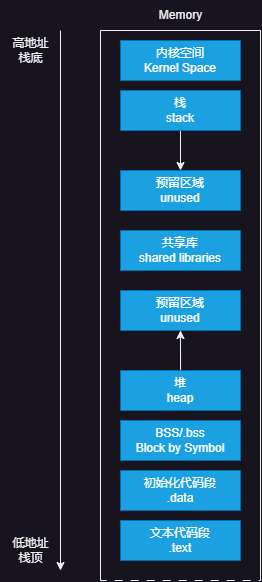

The diagram above was exported from draw.io. Its source (the exported page's mxGraphModel, read from the mxfile embedded in the PNG):
<mxGraphModel dx="765" dy="512" grid="1" gridSize="10" guides="1" tooltips="1" connect="1" arrows="1" fold="1" page="1" pageScale="1" pageWidth="827" pageHeight="1169" math="0" shadow="0">
  <root>
    <mxCell id="0" />
    <mxCell id="1" parent="0" />
    <mxCell id="pj5WMEu9rYsijByfS2_o-1" value="" style="rounded=0;whiteSpace=wrap;html=1;dashed=1;dashPattern=8 8;" parent="1" vertex="1">
      <mxGeometry x="280" y="160" width="160" height="550" as="geometry" />
    </mxCell>
    <mxCell id="pj5WMEu9rYsijByfS2_o-2" value="" style="endArrow=none;html=1;rounded=0;exitX=0;exitY=1;exitDx=0;exitDy=0;" parent="1" source="pj5WMEu9rYsijByfS2_o-1" edge="1">
      <mxGeometry width="50" height="50" relative="1" as="geometry">
        <mxPoint x="230" y="210" as="sourcePoint" />
        <mxPoint x="280" y="160" as="targetPoint" />
      </mxGeometry>
    </mxCell>
    <mxCell id="pj5WMEu9rYsijByfS2_o-3" value="" style="endArrow=none;html=1;rounded=0;entryX=1;entryY=0;entryDx=0;entryDy=0;" parent="1" target="pj5WMEu9rYsijByfS2_o-1" edge="1">
      <mxGeometry width="50" height="50" relative="1" as="geometry">
        <mxPoint x="280" y="160" as="sourcePoint" />
        <mxPoint x="330" y="110" as="targetPoint" />
      </mxGeometry>
    </mxCell>
    <mxCell id="pj5WMEu9rYsijByfS2_o-4" value="" style="endArrow=none;html=1;rounded=0;entryX=1;entryY=1;entryDx=0;entryDy=0;" parent="1" target="pj5WMEu9rYsijByfS2_o-1" edge="1">
      <mxGeometry width="50" height="50" relative="1" as="geometry">
        <mxPoint x="440" y="160" as="sourcePoint" />
        <mxPoint x="450" y="110" as="targetPoint" />
      </mxGeometry>
    </mxCell>
    <mxCell id="pj5WMEu9rYsijByfS2_o-5" value="Memory" style="text;html=1;align=center;verticalAlign=middle;resizable=0;points=[];autosize=1;strokeColor=none;fillColor=none;" parent="1" vertex="1">
      <mxGeometry x="325" y="130" width="70" height="30" as="geometry" />
    </mxCell>
    <mxCell id="pj5WMEu9rYsijByfS2_o-6" value="" style="endArrow=classic;html=1;rounded=0;" parent="1" edge="1">
      <mxGeometry width="50" height="50" relative="1" as="geometry">
        <mxPoint x="240" y="160" as="sourcePoint" />
        <mxPoint x="240" y="700" as="targetPoint" />
      </mxGeometry>
    </mxCell>
    <mxCell id="pj5WMEu9rYsijByfS2_o-7" value="高地址&lt;br&gt;栈底" style="text;html=1;align=center;verticalAlign=middle;resizable=0;points=[];autosize=1;strokeColor=none;fillColor=none;" parent="1" vertex="1">
      <mxGeometry x="180" y="160" width="60" height="40" as="geometry" />
    </mxCell>
    <mxCell id="pj5WMEu9rYsijByfS2_o-8" value="低地址&lt;br&gt;栈顶" style="text;html=1;align=center;verticalAlign=middle;resizable=0;points=[];autosize=1;strokeColor=none;fillColor=none;" parent="1" vertex="1">
      <mxGeometry x="180" y="660" width="60" height="40" as="geometry" />
    </mxCell>
    <mxCell id="pj5WMEu9rYsijByfS2_o-9" value="内核空间&lt;br&gt;Kernel Space" style="rounded=0;whiteSpace=wrap;html=1;fillColor=#1ba1e2;fontColor=#ffffff;strokeColor=#006EAF;" parent="1" vertex="1">
      <mxGeometry x="300" y="170" width="120" height="40" as="geometry" />
    </mxCell>
    <mxCell id="pj5WMEu9rYsijByfS2_o-18" style="edgeStyle=orthogonalEdgeStyle;rounded=0;orthogonalLoop=1;jettySize=auto;html=1;entryX=0.5;entryY=0;entryDx=0;entryDy=0;" parent="1" source="pj5WMEu9rYsijByfS2_o-10" target="pj5WMEu9rYsijByfS2_o-11" edge="1">
      <mxGeometry relative="1" as="geometry" />
    </mxCell>
    <mxCell id="pj5WMEu9rYsijByfS2_o-10" value="栈&lt;br&gt;stack" style="rounded=0;whiteSpace=wrap;html=1;fillColor=#1ba1e2;fontColor=#ffffff;strokeColor=#006EAF;" parent="1" vertex="1">
      <mxGeometry x="300" y="220" width="120" height="40" as="geometry" />
    </mxCell>
    <mxCell id="pj5WMEu9rYsijByfS2_o-11" value="预留区域&lt;br&gt;unused" style="rounded=0;whiteSpace=wrap;html=1;fillColor=#1ba1e2;fontColor=#ffffff;strokeColor=#006EAF;" parent="1" vertex="1">
      <mxGeometry x="300" y="300" width="120" height="40" as="geometry" />
    </mxCell>
    <mxCell id="pj5WMEu9rYsijByfS2_o-12" value="共享库&lt;br&gt;shared libraries" style="rounded=0;whiteSpace=wrap;html=1;fillColor=#1ba1e2;fontColor=#ffffff;strokeColor=#006EAF;" parent="1" vertex="1">
      <mxGeometry x="300" y="360" width="120" height="40" as="geometry" />
    </mxCell>
    <mxCell id="pj5WMEu9rYsijByfS2_o-17" style="edgeStyle=orthogonalEdgeStyle;rounded=0;orthogonalLoop=1;jettySize=auto;html=1;" parent="1" source="pj5WMEu9rYsijByfS2_o-14" edge="1">
      <mxGeometry relative="1" as="geometry">
        <mxPoint x="360" y="460" as="targetPoint" />
        <Array as="points">
          <mxPoint x="360" y="510" />
          <mxPoint x="360" y="510" />
        </Array>
      </mxGeometry>
    </mxCell>
    <mxCell id="pj5WMEu9rYsijByfS2_o-14" value="预留区域&lt;br&gt;unused" style="rounded=0;whiteSpace=wrap;html=1;fillColor=#1ba1e2;fontColor=#ffffff;strokeColor=#006EAF;" parent="1" vertex="1">
      <mxGeometry x="300" y="420" width="120" height="40" as="geometry" />
    </mxCell>
    <mxCell id="pj5WMEu9rYsijByfS2_o-15" value="堆&lt;br&gt;heap" style="rounded=0;whiteSpace=wrap;html=1;fillColor=#1ba1e2;fontColor=#ffffff;strokeColor=#006EAF;" parent="1" vertex="1">
      <mxGeometry x="300" y="500" width="120" height="40" as="geometry" />
    </mxCell>
    <mxCell id="pj5WMEu9rYsijByfS2_o-19" value="BSS/.bss&lt;br&gt;Block by Symbol" style="rounded=0;whiteSpace=wrap;html=1;fillColor=#1ba1e2;fontColor=#ffffff;strokeColor=#006EAF;" parent="1" vertex="1">
      <mxGeometry x="300" y="550" width="120" height="40" as="geometry" />
    </mxCell>
    <mxCell id="pj5WMEu9rYsijByfS2_o-20" value="初始化代码段&lt;br&gt;.data" style="rounded=0;whiteSpace=wrap;html=1;fillColor=#1ba1e2;fontColor=#ffffff;strokeColor=#006EAF;" parent="1" vertex="1">
      <mxGeometry x="300" y="600" width="120" height="40" as="geometry" />
    </mxCell>
    <mxCell id="pj5WMEu9rYsijByfS2_o-21" value="文本代码段&lt;br&gt;.text" style="rounded=0;whiteSpace=wrap;html=1;fillColor=#1ba1e2;fontColor=#ffffff;strokeColor=#006EAF;" parent="1" vertex="1">
      <mxGeometry x="300" y="650" width="120" height="40" as="geometry" />
    </mxCell>
  </root>
</mxGraphModel>